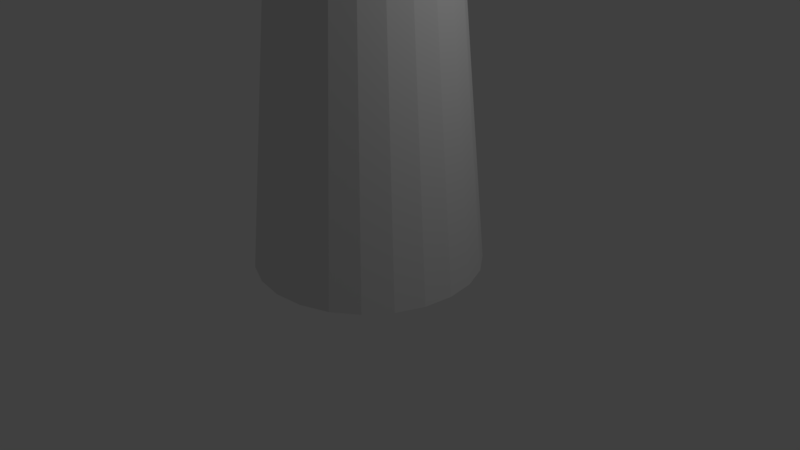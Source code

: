 # Source: Lighthouse.blend  (saved by Blender 2.79.0; exported with 4.5.12 LTS)
import bpy
from mathutils import Matrix  # noqa: F401  (used for matrix-valued properties, if any)

bpy.ops.wm.read_factory_settings(use_empty=True)
scene = bpy.context.scene
scene.name = 'Scene'

# ---- collections
col_collection_1 = bpy.data.collections.new('Collection 1'); scene.collection.children.link(col_collection_1)

# ---- world
world_world = bpy.data.worlds.new('World'); scene.world = world_world
world_world.color = (0.05088, 0.05088, 0.05088)
world_world.use_sun_shadow = False
world_world.sun_shadow_jitter_overblur = 0.0
world_world.cycles.sampling_method = 'MANUAL'

# ---- cameras
cam_camera = bpy.data.cameras.new('Camera')
cam_camera.clip_end = 100.0
cam_camera.lens = 35.0
cam_camera.sensor_width = 32.0
cam_camera.sensor_height = 18.0
cam_camera.ortho_scale = 7.314
cam_camera.dof.focus_distance = 0.0
cam_camera.dof.aperture_fstop = 128.0

# ---- lights
light_lamp = bpy.data.lights.new('Lamp', 'POINT')
light_lamp.transmission_factor = 0.0
light_lamp.cutoff_distance = 30.0
light_lamp.energy = 100.0
light_lamp.shadow_buffer_clip_start = 1.001
light_lamp.shadow_soft_size = 0.1
light_lamp.shadow_maximum_resolution = 0.006
light_lamp.use_absolute_resolution = True

# ---- meshes
me_cylinder = bpy.data.meshes.new('Cylinder')
me_cylinder.from_pydata([(-9.057e-09, 1.456, -3.822), (0.0, 1.0, 1.0), (0.3768, 1.406, -3.822), (0.2588, 0.9659, 1.0), (0.7279, 1.261, -3.822), (0.5, 0.866, 1.0), (1.029, 1.029, -3.822), (0.7071, 0.7071, 1.0), (1.261, 0.7279, -3.822), (0.866, 0.5, 1.0), (1.406, 0.3768, -3.822), (0.9659, 0.2588, 1.0), (1.456, 1.677e-07, -3.822), (1.0, 7.55e-08, 1.0), (1.406, -0.3768, -3.822), (0.9659, -0.2588, 1.0), (1.261, -0.7279, -3.822), (0.866, -0.5, 1.0), (1.029, -1.029, -3.822), (0.7071, -0.7071, 1.0), (0.7279, -1.261, -3.822), (0.5, -0.866, 1.0), (0.3768, -1.406, -3.822), (0.2588, -0.9659, 1.0), (5.579e-07, -1.456, -3.822), (3.894e-07, -1.0, 1.0), (-0.3768, -1.406, -3.822), (-0.2588, -0.9659, 1.0), (-0.7279, -1.261, -3.822), (-0.5, -0.866, 1.0), (-1.029, -1.029, -3.822), (-0.7071, -0.7071, 1.0), (-1.261, -0.7279, -3.822), (-0.866, -0.5, 1.0), (-1.406, -0.3768, -3.822), (-0.9659, -0.2588, 1.0), (-1.456, -6.191e-07, -3.822), (-1.0, -4.649e-07, 1.0), (-1.406, 0.3768, -3.822), (-0.9659, 0.2588, 1.0), (-1.261, 0.7279, -3.822), (-0.866, 0.5, 1.0), (-1.029, 1.029, -3.822), (-0.7071, 0.7071, 1.0), (-0.7279, 1.261, -3.822), (-0.5, 0.866, 1.0), (-0.3768, 1.406, -3.822), (-0.2588, 0.9659, 1.0), (0.3242, 1.21, 1.087), (-8.151e-09, 1.252, 1.087), (0.6262, 1.085, 1.087), (0.8856, 0.8856, 1.087), (1.085, 0.6262, 1.087), (1.21, 0.3242, 1.087), (1.252, 1.265e-07, 1.087), (1.21, -0.3242, 1.087), (1.085, -0.6262, 1.087), (0.8856, -0.8856, 1.087), (0.6262, -1.085, 1.087), (0.3242, -1.21, 1.087), (4.796e-07, -1.252, 1.087), (-0.3242, -1.21, 1.087), (-0.6262, -1.085, 1.087), (-0.8856, -0.8856, 1.087), (-1.085, -0.6262, 1.087), (-1.21, -0.3242, 1.087), (-1.252, -5.503e-07, 1.087), (-1.21, 0.3242, 1.087), (-1.085, 0.6262, 1.087), (-0.8856, 0.8856, 1.087), (-0.6262, 1.085, 1.087), (-0.3242, 1.21, 1.087), (0.3242, 1.21, 1.689), (-4.467e-09, 1.252, 1.689), (0.6262, 1.085, 1.689), (0.8856, 0.8856, 1.689), (1.085, 0.6262, 1.689), (1.21, 0.3242, 1.689), (1.252, 1.265e-07, 1.689), (1.21, -0.3242, 1.689), (1.085, -0.6262, 1.689), (0.8856, -0.8856, 1.689), (0.6262, -1.085, 1.689), (0.3242, -1.21, 1.689), (4.833e-07, -1.252, 1.689), (-0.3242, -1.21, 1.689), (-0.6262, -1.085, 1.689), (-0.8856, -0.8856, 1.689), (-1.085, -0.6262, 1.689), (-1.21, -0.3242, 1.689), (-1.252, -5.503e-07, 1.689), (-1.21, 0.3242, 1.689), (-1.085, 0.6262, 1.689), (-0.8856, 0.8856, 1.689), (-0.6262, 1.085, 1.689), (-0.3242, 1.21, 1.689), (0.1969, 0.7349, 1.689), (-2.765e-10, 0.7608, 1.689), (0.3804, 0.6589, 1.689), (0.538, 0.538, 1.689), (0.6589, 0.3804, 1.689), (0.7349, 0.1969, 1.689), (0.7608, 2.228e-08, 1.689), (0.7349, -0.1969, 1.689), (0.6589, -0.3804, 1.689), (0.538, -0.538, 1.689), (0.3804, -0.6589, 1.689), (0.1969, -0.7349, 1.689), (2.96e-07, -0.7608, 1.689), (-0.1969, -0.7349, 1.689), (-0.3804, -0.6589, 1.689), (-0.538, -0.538, 1.689), (-0.6589, -0.3804, 1.689), (-0.7349, -0.1969, 1.689), (-0.7608, -3.889e-07, 1.689), (-0.7349, 0.1969, 1.689), (-0.6589, 0.3804, 1.689), (-0.538, 0.538, 1.689), (-0.3804, 0.6589, 1.689), (-0.1969, 0.7349, 1.689), (0.1969, 0.7349, 2.411), (1.314e-07, 0.7608, 2.411), (0.3804, 0.6589, 2.411), (0.538, 0.538, 2.411), (0.6589, 0.3804, 2.411), (0.7349, 0.1969, 2.411), (0.7608, 2.228e-08, 2.411), (0.7349, -0.1969, 2.411), (0.6589, -0.3804, 2.411), (0.538, -0.538, 2.411), (0.3804, -0.6589, 2.411), (0.1969, -0.7349, 2.411), (4.277e-07, -0.7608, 2.411), (-0.1969, -0.7349, 2.411), (-0.3804, -0.6589, 2.411), (-0.538, -0.538, 2.411), (-0.6589, -0.3804, 2.411), (-0.7349, -0.1969, 2.411), (-0.7608, -3.889e-07, 2.411), (-0.7349, 0.1969, 2.411), (-0.6589, 0.3804, 2.411), (-0.538, 0.538, 2.411), (-0.3804, 0.6589, 2.411), (-0.1969, 0.7349, 2.411), (0.04438, 0.1656, 2.97), (1.133e-07, 0.1715, 2.97), (0.08573, 0.1485, 2.97), (0.1212, 0.1212, 2.97), (0.1485, 0.08573, 2.97), (0.1656, 0.04438, 2.97), (0.1715, -1.046e-07, 2.97), (0.1656, -0.04438, 2.97), (0.1485, -0.08573, 2.97), (0.1212, -0.1212, 2.97), (0.08573, -0.1485, 2.97), (0.04438, -0.1656, 2.97), (1.801e-07, -0.1715, 2.97), (-0.04438, -0.1656, 2.97), (-0.08573, -0.1485, 2.97), (-0.1212, -0.1212, 2.97), (-0.1485, -0.08573, 2.97), (-0.1656, -0.04438, 2.97), (-0.1715, -1.973e-07, 2.97), (-0.1656, 0.04438, 2.97), (-0.1485, 0.08573, 2.97), (-0.1212, 0.1212, 2.97), (-0.08573, 0.1485, 2.97), (-0.04438, 0.1656, 2.97)], [], [(0, 1, 3, 2), (2, 3, 5, 4), (4, 5, 7, 6), (6, 7, 9, 8), (8, 9, 11, 10), (10, 11, 13, 12), (12, 13, 15, 14), (14, 15, 17, 16), (16, 17, 19, 18), (18, 19, 21, 20), (20, 21, 23, 22), (22, 23, 25, 24), (24, 25, 27, 26), (26, 27, 29, 28), (28, 29, 31, 30), (30, 31, 33, 32), (32, 33, 35, 34), (34, 35, 37, 36), (36, 37, 39, 38), (38, 39, 41, 40), (40, 41, 43, 42), (42, 43, 45, 44), (47, 45, 70, 71), (44, 45, 47, 46), (46, 47, 1, 0), (0, 2, 4, 6, 8, 10, 12, 14, 16, 18, 20, 22, 24, 26, 28, 30, 32, 34, 36, 38, 40, 42, 44, 46), (60, 59, 83, 84), (13, 11, 53, 54), (23, 21, 58, 59), (33, 31, 63, 64), (43, 41, 68, 69), (9, 7, 51, 52), (19, 17, 56, 57), (29, 27, 61, 62), (39, 37, 66, 67), (1, 47, 71, 49), (5, 3, 48, 50), (15, 13, 54, 55), (25, 23, 59, 60), (35, 33, 64, 65), (45, 43, 69, 70), (11, 9, 52, 53), (21, 19, 57, 58), (31, 29, 62, 63), (41, 39, 67, 68), (7, 5, 50, 51), (17, 15, 55, 56), (3, 1, 49, 48), (27, 25, 60, 61), (37, 35, 65, 66), (95, 94, 118, 119), (53, 52, 76, 77), (68, 67, 91, 92), (61, 60, 84, 85), (54, 53, 77, 78), (69, 68, 92, 93), (62, 61, 85, 86), (55, 54, 78, 79), (70, 69, 93, 94), (63, 62, 86, 87), (56, 55, 79, 80), (71, 70, 94, 95), (48, 49, 73, 72), (64, 63, 87, 88), (57, 56, 80, 81), (49, 71, 95, 73), (50, 48, 72, 74), (65, 64, 88, 89), (58, 57, 81, 82), (51, 50, 74, 75), (66, 65, 89, 90), (59, 58, 82, 83), (52, 51, 75, 76), (67, 66, 90, 91), (108, 107, 131, 132), (72, 73, 97, 96), (88, 87, 111, 112), (81, 80, 104, 105), (73, 95, 119, 97), (74, 72, 96, 98), (89, 88, 112, 113), (82, 81, 105, 106), (75, 74, 98, 99), (90, 89, 113, 114), (83, 82, 106, 107), (76, 75, 99, 100), (91, 90, 114, 115), (84, 83, 107, 108), (77, 76, 100, 101), (92, 91, 115, 116), (85, 84, 108, 109), (78, 77, 101, 102), (93, 92, 116, 117), (86, 85, 109, 110), (79, 78, 102, 103), (94, 93, 117, 118), (87, 86, 110, 111), (80, 79, 103, 104), (120, 121, 145, 144), (101, 100, 124, 125), (116, 115, 139, 140), (109, 108, 132, 133), (102, 101, 125, 126), (117, 116, 140, 141), (110, 109, 133, 134), (103, 102, 126, 127), (118, 117, 141, 142), (111, 110, 134, 135), (104, 103, 127, 128), (119, 118, 142, 143), (96, 97, 121, 120), (112, 111, 135, 136), (105, 104, 128, 129), (97, 119, 143, 121), (98, 96, 120, 122), (113, 112, 136, 137), (106, 105, 129, 130), (99, 98, 122, 123), (114, 113, 137, 138), (107, 106, 130, 131), (100, 99, 123, 124), (115, 114, 138, 139), (144, 145, 167, 166, 165, 164, 163, 162, 161, 160, 159, 158, 157, 156, 155, 154, 153, 152, 151, 150, 149, 148, 147, 146), (136, 135, 159, 160), (129, 128, 152, 153), (121, 143, 167, 145), (122, 120, 144, 146), (137, 136, 160, 161), (130, 129, 153, 154), (123, 122, 146, 147), (138, 137, 161, 162), (131, 130, 154, 155), (124, 123, 147, 148), (139, 138, 162, 163), (132, 131, 155, 156), (125, 124, 148, 149), (140, 139, 163, 164), (133, 132, 156, 157), (126, 125, 149, 150), (141, 140, 164, 165), (134, 133, 157, 158), (127, 126, 150, 151), (142, 141, 165, 166), (135, 134, 158, 159), (128, 127, 151, 152), (143, 142, 166, 167)])
me_cylinder.use_remesh_preserve_volume = False
me_cylinder.use_remesh_preserve_attributes = False
me_cylinder.use_mirror_vertex_groups = False
me_cylinder.update()

# ---- objects
ob_cylinder = bpy.data.objects.new('Cylinder', me_cylinder)
ob_lamp = bpy.data.objects.new('Lamp', light_lamp)
ob_camera = bpy.data.objects.new('Camera', cam_camera)

# ---- transforms, parenting, visibility, modifiers, constraints
ob_cylinder.location = (0.0, 0.0, 3.817)
ob_cylinder.lineart.crease_threshold = 0.0
ob_lamp.location = (4.076, 1.005, 5.904)
ob_lamp.rotation_euler = (0.6503, 0.05522, 1.866)
ob_lamp.lock_rotations_4d = False
ob_lamp.empty_display_type = 'ARROWS'
ob_lamp.color = (0.0, 0.0, 0.0, 0.0)
ob_lamp.lineart.crease_threshold = 0.0
ob_camera.location = (7.481, -6.508, 5.344)
ob_camera.rotation_euler = (1.109, 0.0, 0.8149)
ob_camera.lock_rotations_4d = False
ob_camera.empty_display_type = 'ARROWS'
ob_camera.color = (0.0, 0.0, 0.0, 0.0)
ob_camera.display_type = 'WIRE'
ob_camera.lineart.crease_threshold = 0.0

# ---- collection membership
col_collection_1.objects.link(ob_cylinder)
col_collection_1.objects.link(ob_lamp)
col_collection_1.objects.link(ob_camera)

# ---- scene / render settings (as saved in the file)
scene.camera = ob_camera
scene.frame_start = 1; scene.frame_end = 250; scene.frame_set(1)
scene.render.engine = 'BLENDER_EEVEE_NEXT'
scene.render.resolution_percentage = 50
scene.render.dither_intensity = 0.0
scene.cycles.use_denoising = False
scene.cycles.samples = 128
scene.cycles.sampling_pattern = 'TABULATED_SOBOL'
scene.cycles.use_adaptive_sampling = False
scene.cycles.use_light_tree = False
scene.cycles.blur_glossy = 0.0
scene.cycles.sample_clamp_indirect = 0.0
scene.view_settings.view_transform = 'Standard'
bpy.context.view_layer.update()
